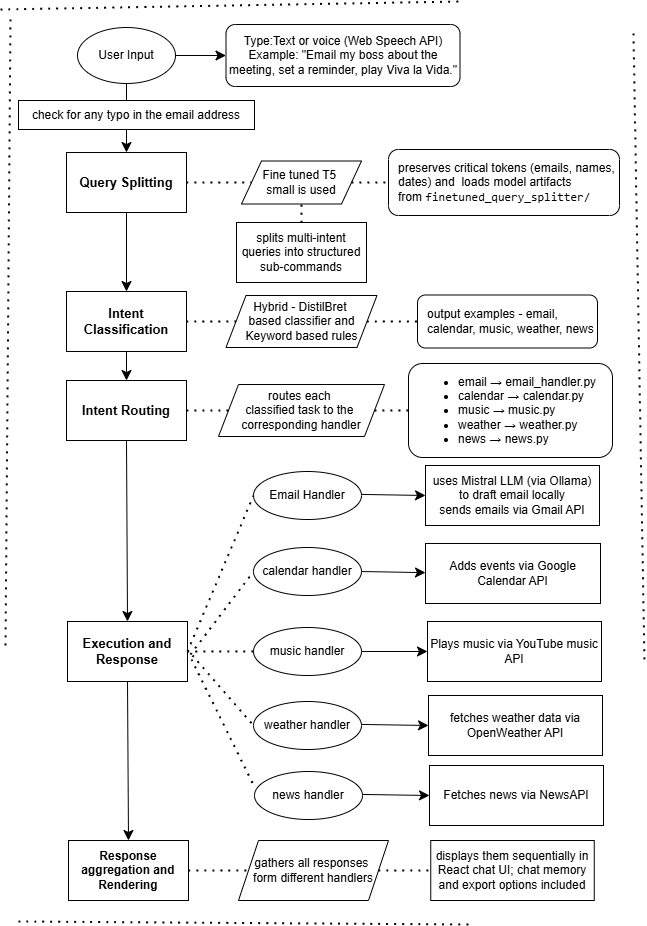

The diagram above was exported from draw.io. Its source (the exported page's mxGraphModel, read from the mxfile embedded in the PNG):
<mxGraphModel dx="1626" dy="1176" grid="0" gridSize="10" guides="1" tooltips="1" connect="1" arrows="1" fold="1" page="0" pageScale="1" pageWidth="850" pageHeight="1100" math="0" shadow="0">
  <root>
    <mxCell id="0" />
    <mxCell id="1" parent="0" />
    <mxCell id="rXtsmrUyfF_DRSqKublN-57" value="" style="edgeStyle=none;curved=1;rounded=0;orthogonalLoop=1;jettySize=auto;html=1;fontSize=12;startSize=8;endSize=8;" edge="1" parent="1" source="rXtsmrUyfF_DRSqKublN-1" target="rXtsmrUyfF_DRSqKublN-2">
      <mxGeometry relative="1" as="geometry" />
    </mxCell>
    <mxCell id="rXtsmrUyfF_DRSqKublN-58" value="" style="edgeStyle=none;curved=1;rounded=0;orthogonalLoop=1;jettySize=auto;html=1;fontSize=12;startSize=8;endSize=8;" edge="1" parent="1" source="rXtsmrUyfF_DRSqKublN-1" target="rXtsmrUyfF_DRSqKublN-4">
      <mxGeometry relative="1" as="geometry" />
    </mxCell>
    <mxCell id="rXtsmrUyfF_DRSqKublN-1" value="User Input" style="ellipse;whiteSpace=wrap;html=1;" vertex="1" parent="1">
      <mxGeometry x="70" y="-80" width="98" height="56" as="geometry" />
    </mxCell>
    <mxCell id="rXtsmrUyfF_DRSqKublN-51" value="" style="edgeStyle=none;curved=1;rounded=0;orthogonalLoop=1;jettySize=auto;html=1;fontSize=12;startSize=8;endSize=8;" edge="1" parent="1" source="rXtsmrUyfF_DRSqKublN-2" target="rXtsmrUyfF_DRSqKublN-16">
      <mxGeometry relative="1" as="geometry" />
    </mxCell>
    <mxCell id="rXtsmrUyfF_DRSqKublN-2" value="&lt;b&gt;&lt;font style=&quot;font-size: 13px;&quot;&gt;Query Splitting&lt;/font&gt;&lt;/b&gt;" style="whiteSpace=wrap;html=1;" vertex="1" parent="1">
      <mxGeometry x="59" y="45" width="120" height="60" as="geometry" />
    </mxCell>
    <mxCell id="rXtsmrUyfF_DRSqKublN-4" value="Type:Text or voice (Web Speech API)&lt;br&gt;Example:&amp;nbsp;&quot;Email my boss about the meeting, set a reminder, play Viva la Vida.&quot;" style="rounded=1;whiteSpace=wrap;html=1;" vertex="1" parent="1">
      <mxGeometry x="218.5" y="-83" width="234" height="62" as="geometry" />
    </mxCell>
    <mxCell id="rXtsmrUyfF_DRSqKublN-5" value="check for any typo in the email address" style="rounded=0;whiteSpace=wrap;html=1;" vertex="1" parent="1">
      <mxGeometry x="11" y="-7" width="236" height="29" as="geometry" />
    </mxCell>
    <mxCell id="rXtsmrUyfF_DRSqKublN-6" value="&lt;div style=&quot;padding-left: 8px;&quot;&gt;preserves critical tokens (emails, names, dates) and&amp;nbsp;&lt;span style=&quot;background-color: transparent; color: light-dark(rgb(0, 0, 0), rgb(255, 255, 255));&quot;&gt;&amp;nbsp;loads model artifacts from&amp;nbsp;&lt;/span&gt;&lt;code style=&quot;background-color: transparent; color: light-dark(rgb(0, 0, 0), rgb(255, 255, 255)); line-height: 110%;&quot; data-end=&quot;944&quot; data-start=&quot;917&quot;&gt;finetuned_query_splitter/&lt;/code&gt;&lt;/div&gt;" style="rounded=1;whiteSpace=wrap;html=1;align=left;" vertex="1" parent="1">
      <mxGeometry x="381" y="42" width="231" height="66" as="geometry" />
    </mxCell>
    <mxCell id="rXtsmrUyfF_DRSqKublN-7" value="Fine tuned T5&amp;nbsp;&lt;div&gt;small is used&lt;/div&gt;" style="shape=parallelogram;perimeter=parallelogramPerimeter;whiteSpace=wrap;html=1;fixedSize=1;" vertex="1" parent="1">
      <mxGeometry x="234" y="53.5" width="120" height="43" as="geometry" />
    </mxCell>
    <mxCell id="rXtsmrUyfF_DRSqKublN-9" value="splits multi-intent queries into structured sub-commands" style="whiteSpace=wrap;html=1;" vertex="1" parent="1">
      <mxGeometry x="229" y="115" width="130" height="60" as="geometry" />
    </mxCell>
    <mxCell id="rXtsmrUyfF_DRSqKublN-12" value="" style="endArrow=none;dashed=1;html=1;dashPattern=1 3;strokeWidth=2;rounded=0;fontSize=12;startSize=8;endSize=8;curved=1;entryX=0.5;entryY=1;entryDx=0;entryDy=0;exitX=0.5;exitY=0;exitDx=0;exitDy=0;" edge="1" parent="1" source="rXtsmrUyfF_DRSqKublN-9" target="rXtsmrUyfF_DRSqKublN-7">
      <mxGeometry width="50" height="50" relative="1" as="geometry">
        <mxPoint x="203" y="219" as="sourcePoint" />
        <mxPoint x="253" y="169" as="targetPoint" />
      </mxGeometry>
    </mxCell>
    <mxCell id="rXtsmrUyfF_DRSqKublN-13" value="" style="endArrow=none;dashed=1;html=1;dashPattern=1 3;strokeWidth=2;rounded=0;fontSize=12;startSize=8;endSize=8;curved=1;exitX=1;exitY=0.5;exitDx=0;exitDy=0;entryX=0;entryY=0.5;entryDx=0;entryDy=0;" edge="1" parent="1" source="rXtsmrUyfF_DRSqKublN-7" target="rXtsmrUyfF_DRSqKublN-6">
      <mxGeometry width="50" height="50" relative="1" as="geometry">
        <mxPoint x="454" y="218" as="sourcePoint" />
        <mxPoint x="504" y="168" as="targetPoint" />
      </mxGeometry>
    </mxCell>
    <mxCell id="rXtsmrUyfF_DRSqKublN-14" value="" style="endArrow=none;dashed=1;html=1;dashPattern=1 3;strokeWidth=2;rounded=0;fontSize=12;startSize=8;endSize=8;curved=1;exitX=1;exitY=0.5;exitDx=0;exitDy=0;entryX=0;entryY=0.5;entryDx=0;entryDy=0;" edge="1" parent="1" source="rXtsmrUyfF_DRSqKublN-2" target="rXtsmrUyfF_DRSqKublN-7">
      <mxGeometry width="50" height="50" relative="1" as="geometry">
        <mxPoint x="454" y="218" as="sourcePoint" />
        <mxPoint x="504" y="168" as="targetPoint" />
      </mxGeometry>
    </mxCell>
    <mxCell id="rXtsmrUyfF_DRSqKublN-50" value="" style="edgeStyle=none;curved=1;rounded=0;orthogonalLoop=1;jettySize=auto;html=1;fontSize=12;startSize=8;endSize=8;" edge="1" parent="1" source="rXtsmrUyfF_DRSqKublN-16" target="rXtsmrUyfF_DRSqKublN-19">
      <mxGeometry relative="1" as="geometry" />
    </mxCell>
    <mxCell id="rXtsmrUyfF_DRSqKublN-16" value="&lt;b&gt;&lt;font style=&quot;font-size: 13px;&quot;&gt;Intent Classification&lt;/font&gt;&lt;/b&gt;" style="whiteSpace=wrap;html=1;" vertex="1" parent="1">
      <mxGeometry x="59" y="184" width="120" height="60" as="geometry" />
    </mxCell>
    <mxCell id="rXtsmrUyfF_DRSqKublN-17" value="Hybrid - DistilBret&amp;nbsp;&lt;div&gt;based classifier and Keyword based rules&lt;/div&gt;" style="shape=parallelogram;perimeter=parallelogramPerimeter;whiteSpace=wrap;html=1;fixedSize=1;" vertex="1" parent="1">
      <mxGeometry x="218.5" y="188" width="151" height="52" as="geometry" />
    </mxCell>
    <mxCell id="rXtsmrUyfF_DRSqKublN-18" value="&lt;div style=&quot;padding-left: 8px;&quot;&gt;output examples - email, calendar, music, weather, news&lt;/div&gt;" style="rounded=1;whiteSpace=wrap;html=1;align=left;" vertex="1" parent="1">
      <mxGeometry x="410" y="187.5" width="180" height="53" as="geometry" />
    </mxCell>
    <mxCell id="rXtsmrUyfF_DRSqKublN-19" value="&lt;b&gt;&lt;font style=&quot;font-size: 13px;&quot;&gt;Intent Routing&lt;/font&gt;&lt;/b&gt;" style="whiteSpace=wrap;html=1;" vertex="1" parent="1">
      <mxGeometry x="59" y="273" width="120" height="60" as="geometry" />
    </mxCell>
    <mxCell id="rXtsmrUyfF_DRSqKublN-20" value="routes each&amp;nbsp;&lt;div&gt;classified&amp;nbsp;&lt;span style=&quot;background-color: transparent; color: light-dark(rgb(0, 0, 0), rgb(255, 255, 255));&quot;&gt;task to the&amp;nbsp;&lt;/span&gt;&lt;div&gt;corresponding handler&lt;/div&gt;&lt;/div&gt;" style="shape=parallelogram;perimeter=parallelogramPerimeter;whiteSpace=wrap;html=1;fixedSize=1;" vertex="1" parent="1">
      <mxGeometry x="211" y="277" width="166" height="52" as="geometry" />
    </mxCell>
    <mxCell id="rXtsmrUyfF_DRSqKublN-21" value="&lt;div style=&quot;padding-left: 8px;&quot;&gt;&lt;ul&gt;&lt;li data-end=&quot;1530&quot; data-start=&quot;1500&quot;&gt;email → email_handler.py&lt;/li&gt;&lt;li data-end=&quot;1530&quot; data-start=&quot;1500&quot;&gt;calendar → calendar.py&lt;/li&gt;&lt;li data-end=&quot;1564&quot; data-start=&quot;1536&quot;&gt;music → music.py&lt;/li&gt;&lt;li data-end=&quot;1564&quot; data-start=&quot;1536&quot;&gt;weather → weather.py&lt;/li&gt;&lt;li data-end=&quot;1564&quot; data-start=&quot;1536&quot;&gt;news → news.py&lt;/li&gt;&lt;/ul&gt;&lt;/div&gt;" style="rounded=1;whiteSpace=wrap;html=1;align=left;" vertex="1" parent="1">
      <mxGeometry x="401" y="256" width="204" height="94" as="geometry" />
    </mxCell>
    <mxCell id="rXtsmrUyfF_DRSqKublN-22" value="&lt;b&gt;&lt;font style=&quot;font-size: 13px;&quot;&gt;Execution and Response&lt;/font&gt;&lt;/b&gt;" style="whiteSpace=wrap;html=1;" vertex="1" parent="1">
      <mxGeometry x="60" y="514" width="120" height="60" as="geometry" />
    </mxCell>
    <mxCell id="rXtsmrUyfF_DRSqKublN-30" value="" style="edgeStyle=none;curved=1;rounded=0;orthogonalLoop=1;jettySize=auto;html=1;fontSize=12;startSize=8;endSize=8;" edge="1" parent="1" source="rXtsmrUyfF_DRSqKublN-24" target="rXtsmrUyfF_DRSqKublN-29">
      <mxGeometry relative="1" as="geometry" />
    </mxCell>
    <mxCell id="rXtsmrUyfF_DRSqKublN-24" value="Email Handler" style="ellipse;whiteSpace=wrap;html=1;" vertex="1" parent="1">
      <mxGeometry x="246" y="364" width="108" height="48" as="geometry" />
    </mxCell>
    <mxCell id="rXtsmrUyfF_DRSqKublN-32" value="" style="edgeStyle=none;curved=1;rounded=0;orthogonalLoop=1;jettySize=auto;html=1;fontSize=12;startSize=8;endSize=8;" edge="1" parent="1" source="rXtsmrUyfF_DRSqKublN-25" target="rXtsmrUyfF_DRSqKublN-31">
      <mxGeometry relative="1" as="geometry" />
    </mxCell>
    <mxCell id="rXtsmrUyfF_DRSqKublN-25" value="calendar handler" style="ellipse;whiteSpace=wrap;html=1;" vertex="1" parent="1">
      <mxGeometry x="246" y="440" width="108" height="48" as="geometry" />
    </mxCell>
    <mxCell id="rXtsmrUyfF_DRSqKublN-34" value="" style="edgeStyle=none;curved=1;rounded=0;orthogonalLoop=1;jettySize=auto;html=1;fontSize=12;startSize=8;endSize=8;" edge="1" parent="1" source="rXtsmrUyfF_DRSqKublN-26" target="rXtsmrUyfF_DRSqKublN-33">
      <mxGeometry relative="1" as="geometry" />
    </mxCell>
    <mxCell id="rXtsmrUyfF_DRSqKublN-26" value="music handler" style="ellipse;whiteSpace=wrap;html=1;" vertex="1" parent="1">
      <mxGeometry x="246" y="520" width="108" height="48" as="geometry" />
    </mxCell>
    <mxCell id="rXtsmrUyfF_DRSqKublN-36" value="" style="edgeStyle=none;curved=1;rounded=0;orthogonalLoop=1;jettySize=auto;html=1;fontSize=12;startSize=8;endSize=8;" edge="1" parent="1" source="rXtsmrUyfF_DRSqKublN-27" target="rXtsmrUyfF_DRSqKublN-35">
      <mxGeometry relative="1" as="geometry" />
    </mxCell>
    <mxCell id="rXtsmrUyfF_DRSqKublN-27" value="weather handler" style="ellipse;whiteSpace=wrap;html=1;" vertex="1" parent="1">
      <mxGeometry x="246" y="594" width="108" height="48" as="geometry" />
    </mxCell>
    <mxCell id="rXtsmrUyfF_DRSqKublN-38" value="" style="edgeStyle=none;curved=1;rounded=0;orthogonalLoop=1;jettySize=auto;html=1;fontSize=12;startSize=8;endSize=8;" edge="1" parent="1" source="rXtsmrUyfF_DRSqKublN-28" target="rXtsmrUyfF_DRSqKublN-37">
      <mxGeometry relative="1" as="geometry" />
    </mxCell>
    <mxCell id="rXtsmrUyfF_DRSqKublN-28" value="news handler" style="ellipse;whiteSpace=wrap;html=1;" vertex="1" parent="1">
      <mxGeometry x="247" y="664" width="108" height="48" as="geometry" />
    </mxCell>
    <mxCell id="rXtsmrUyfF_DRSqKublN-29" value="uses Mistral LLM (via Ollama) to draft email locally&lt;div&gt;sends emails via Gmail API&lt;/div&gt;" style="whiteSpace=wrap;html=1;" vertex="1" parent="1">
      <mxGeometry x="418" y="358" width="174" height="60" as="geometry" />
    </mxCell>
    <mxCell id="rXtsmrUyfF_DRSqKublN-31" value="Adds events via Google Calendar API" style="whiteSpace=wrap;html=1;" vertex="1" parent="1">
      <mxGeometry x="418" y="436" width="175" height="60" as="geometry" />
    </mxCell>
    <mxCell id="rXtsmrUyfF_DRSqKublN-33" value="Plays music via YouTube music API" style="whiteSpace=wrap;html=1;" vertex="1" parent="1">
      <mxGeometry x="420" y="514" width="174" height="60" as="geometry" />
    </mxCell>
    <mxCell id="rXtsmrUyfF_DRSqKublN-35" value="fetches weather data via OpenWeather API" style="whiteSpace=wrap;html=1;" vertex="1" parent="1">
      <mxGeometry x="421" y="588" width="174" height="60" as="geometry" />
    </mxCell>
    <mxCell id="rXtsmrUyfF_DRSqKublN-37" value="Fetches news via NewsAPI" style="whiteSpace=wrap;html=1;" vertex="1" parent="1">
      <mxGeometry x="422" y="658" width="174" height="60" as="geometry" />
    </mxCell>
    <mxCell id="rXtsmrUyfF_DRSqKublN-39" value="&lt;b&gt;Response aggregation and Rendering&lt;/b&gt;" style="whiteSpace=wrap;html=1;" vertex="1" parent="1">
      <mxGeometry x="61" y="733" width="120" height="60" as="geometry" />
    </mxCell>
    <mxCell id="rXtsmrUyfF_DRSqKublN-40" value="gathers all responses&amp;nbsp;&lt;div&gt;form different handlers&lt;/div&gt;" style="shape=parallelogram;perimeter=parallelogramPerimeter;whiteSpace=wrap;html=1;fixedSize=1;" vertex="1" parent="1">
      <mxGeometry x="231" y="733" width="150" height="60" as="geometry" />
    </mxCell>
    <mxCell id="rXtsmrUyfF_DRSqKublN-41" value="displays them sequentially in React chat UI; chat memory and export options included" style="rounded=0;whiteSpace=wrap;html=1;" vertex="1" parent="1">
      <mxGeometry x="423.25" y="733" width="163.5" height="60" as="geometry" />
    </mxCell>
    <mxCell id="rXtsmrUyfF_DRSqKublN-42" value="" style="endArrow=none;dashed=1;html=1;dashPattern=1 3;strokeWidth=2;rounded=0;fontSize=12;startSize=8;endSize=8;curved=1;exitX=1;exitY=0.5;exitDx=0;exitDy=0;" edge="1" parent="1" source="rXtsmrUyfF_DRSqKublN-19" target="rXtsmrUyfF_DRSqKublN-20">
      <mxGeometry width="50" height="50" relative="1" as="geometry">
        <mxPoint x="252" y="599" as="sourcePoint" />
        <mxPoint x="302" y="549" as="targetPoint" />
      </mxGeometry>
    </mxCell>
    <mxCell id="rXtsmrUyfF_DRSqKublN-43" value="" style="endArrow=none;dashed=1;html=1;dashPattern=1 3;strokeWidth=2;rounded=0;fontSize=12;startSize=8;endSize=8;curved=1;exitX=1;exitY=0.5;exitDx=0;exitDy=0;entryX=0;entryY=0.5;entryDx=0;entryDy=0;" edge="1" parent="1" source="rXtsmrUyfF_DRSqKublN-20" target="rXtsmrUyfF_DRSqKublN-21">
      <mxGeometry width="50" height="50" relative="1" as="geometry">
        <mxPoint x="252" y="599" as="sourcePoint" />
        <mxPoint x="302" y="549" as="targetPoint" />
      </mxGeometry>
    </mxCell>
    <mxCell id="rXtsmrUyfF_DRSqKublN-44" value="" style="endArrow=none;dashed=1;html=1;dashPattern=1 3;strokeWidth=2;rounded=0;fontSize=12;startSize=8;endSize=8;curved=1;exitX=1;exitY=0.5;exitDx=0;exitDy=0;entryX=0;entryY=0.5;entryDx=0;entryDy=0;" edge="1" parent="1" source="rXtsmrUyfF_DRSqKublN-22" target="rXtsmrUyfF_DRSqKublN-24">
      <mxGeometry width="50" height="50" relative="1" as="geometry">
        <mxPoint x="252" y="599" as="sourcePoint" />
        <mxPoint x="302" y="549" as="targetPoint" />
      </mxGeometry>
    </mxCell>
    <mxCell id="rXtsmrUyfF_DRSqKublN-45" value="" style="endArrow=none;dashed=1;html=1;dashPattern=1 3;strokeWidth=2;rounded=0;fontSize=12;startSize=8;endSize=8;curved=1;entryX=0;entryY=0.5;entryDx=0;entryDy=0;" edge="1" parent="1" target="rXtsmrUyfF_DRSqKublN-25">
      <mxGeometry width="50" height="50" relative="1" as="geometry">
        <mxPoint x="183" y="547" as="sourcePoint" />
        <mxPoint x="281" y="571" as="targetPoint" />
      </mxGeometry>
    </mxCell>
    <mxCell id="rXtsmrUyfF_DRSqKublN-46" value="" style="endArrow=none;dashed=1;html=1;dashPattern=1 3;strokeWidth=2;rounded=0;fontSize=12;startSize=8;endSize=8;curved=1;exitX=1;exitY=0.5;exitDx=0;exitDy=0;entryX=0;entryY=0.5;entryDx=0;entryDy=0;" edge="1" parent="1" source="rXtsmrUyfF_DRSqKublN-22" target="rXtsmrUyfF_DRSqKublN-26">
      <mxGeometry width="50" height="50" relative="1" as="geometry">
        <mxPoint x="222" y="644" as="sourcePoint" />
        <mxPoint x="272" y="594" as="targetPoint" />
      </mxGeometry>
    </mxCell>
    <mxCell id="rXtsmrUyfF_DRSqKublN-47" value="" style="endArrow=none;dashed=1;html=1;dashPattern=1 3;strokeWidth=2;rounded=0;fontSize=12;startSize=8;endSize=8;curved=1;entryX=0;entryY=0.5;entryDx=0;entryDy=0;" edge="1" parent="1" target="rXtsmrUyfF_DRSqKublN-27">
      <mxGeometry width="50" height="50" relative="1" as="geometry">
        <mxPoint x="185" y="548" as="sourcePoint" />
        <mxPoint x="220" y="601" as="targetPoint" />
      </mxGeometry>
    </mxCell>
    <mxCell id="rXtsmrUyfF_DRSqKublN-48" value="" style="endArrow=none;dashed=1;html=1;dashPattern=1 3;strokeWidth=2;rounded=0;fontSize=12;startSize=8;endSize=8;curved=1;entryX=0.002;entryY=0.333;entryDx=0;entryDy=0;entryPerimeter=0;" edge="1" parent="1" target="rXtsmrUyfF_DRSqKublN-28">
      <mxGeometry width="50" height="50" relative="1" as="geometry">
        <mxPoint x="184" y="552" as="sourcePoint" />
        <mxPoint x="302" y="549" as="targetPoint" />
      </mxGeometry>
    </mxCell>
    <mxCell id="rXtsmrUyfF_DRSqKublN-49" value="" style="endArrow=classic;html=1;rounded=0;fontSize=12;startSize=8;endSize=8;curved=1;exitX=0.5;exitY=1;exitDx=0;exitDy=0;entryX=0.5;entryY=0;entryDx=0;entryDy=0;" edge="1" parent="1" source="rXtsmrUyfF_DRSqKublN-19" target="rXtsmrUyfF_DRSqKublN-22">
      <mxGeometry width="50" height="50" relative="1" as="geometry">
        <mxPoint x="-47" y="599" as="sourcePoint" />
        <mxPoint x="3" y="549" as="targetPoint" />
      </mxGeometry>
    </mxCell>
    <mxCell id="rXtsmrUyfF_DRSqKublN-52" value="" style="endArrow=none;dashed=1;html=1;dashPattern=1 3;strokeWidth=2;rounded=0;fontSize=12;startSize=8;endSize=8;curved=1;exitX=1;exitY=0.5;exitDx=0;exitDy=0;entryX=0;entryY=0.5;entryDx=0;entryDy=0;" edge="1" parent="1" source="rXtsmrUyfF_DRSqKublN-16" target="rXtsmrUyfF_DRSqKublN-17">
      <mxGeometry width="50" height="50" relative="1" as="geometry">
        <mxPoint x="219" y="348" as="sourcePoint" />
        <mxPoint x="269" y="298" as="targetPoint" />
      </mxGeometry>
    </mxCell>
    <mxCell id="rXtsmrUyfF_DRSqKublN-53" value="" style="endArrow=none;dashed=1;html=1;dashPattern=1 3;strokeWidth=2;rounded=0;fontSize=12;startSize=8;endSize=8;curved=1;exitX=1;exitY=0.5;exitDx=0;exitDy=0;entryX=0;entryY=0.5;entryDx=0;entryDy=0;" edge="1" parent="1" source="rXtsmrUyfF_DRSqKublN-17" target="rXtsmrUyfF_DRSqKublN-18">
      <mxGeometry width="50" height="50" relative="1" as="geometry">
        <mxPoint x="219" y="348" as="sourcePoint" />
        <mxPoint x="269" y="298" as="targetPoint" />
      </mxGeometry>
    </mxCell>
    <mxCell id="rXtsmrUyfF_DRSqKublN-54" value="" style="endArrow=classic;html=1;rounded=0;fontSize=12;startSize=8;endSize=8;curved=1;exitX=0.5;exitY=1;exitDx=0;exitDy=0;entryX=0.5;entryY=0;entryDx=0;entryDy=0;" edge="1" parent="1" source="rXtsmrUyfF_DRSqKublN-22" target="rXtsmrUyfF_DRSqKublN-39">
      <mxGeometry width="50" height="50" relative="1" as="geometry">
        <mxPoint x="185" y="785" as="sourcePoint" />
        <mxPoint x="235" y="735" as="targetPoint" />
      </mxGeometry>
    </mxCell>
    <mxCell id="rXtsmrUyfF_DRSqKublN-55" value="" style="endArrow=none;dashed=1;html=1;dashPattern=1 3;strokeWidth=2;rounded=0;fontSize=12;startSize=8;endSize=8;curved=1;exitX=1;exitY=0.5;exitDx=0;exitDy=0;entryX=0;entryY=0.5;entryDx=0;entryDy=0;" edge="1" parent="1" source="rXtsmrUyfF_DRSqKublN-39" target="rXtsmrUyfF_DRSqKublN-40">
      <mxGeometry width="50" height="50" relative="1" as="geometry">
        <mxPoint x="185" y="785" as="sourcePoint" />
        <mxPoint x="235" y="735" as="targetPoint" />
      </mxGeometry>
    </mxCell>
    <mxCell id="rXtsmrUyfF_DRSqKublN-56" value="" style="endArrow=none;dashed=1;html=1;dashPattern=1 3;strokeWidth=2;rounded=0;fontSize=12;startSize=8;endSize=8;curved=1;exitX=1;exitY=0.5;exitDx=0;exitDy=0;entryX=0;entryY=0.5;entryDx=0;entryDy=0;" edge="1" parent="1" source="rXtsmrUyfF_DRSqKublN-40" target="rXtsmrUyfF_DRSqKublN-41">
      <mxGeometry width="50" height="50" relative="1" as="geometry">
        <mxPoint x="321" y="785" as="sourcePoint" />
        <mxPoint x="371" y="735" as="targetPoint" />
      </mxGeometry>
    </mxCell>
    <mxCell id="rXtsmrUyfF_DRSqKublN-59" value="" style="endArrow=none;dashed=1;html=1;dashPattern=1 3;strokeWidth=2;rounded=0;fontSize=12;startSize=8;endSize=8;curved=1;" edge="1" parent="1">
      <mxGeometry width="50" height="50" relative="1" as="geometry">
        <mxPoint x="-7" y="-98" as="sourcePoint" />
        <mxPoint x="453" y="-106" as="targetPoint" />
      </mxGeometry>
    </mxCell>
    <mxCell id="rXtsmrUyfF_DRSqKublN-60" value="" style="endArrow=none;dashed=1;html=1;dashPattern=1 3;strokeWidth=2;rounded=0;fontSize=12;startSize=8;endSize=8;curved=1;" edge="1" parent="1">
      <mxGeometry width="50" height="50" relative="1" as="geometry">
        <mxPoint x="3" y="-88" as="sourcePoint" />
        <mxPoint x="-2" y="540" as="targetPoint" />
      </mxGeometry>
    </mxCell>
    <mxCell id="rXtsmrUyfF_DRSqKublN-61" value="" style="endArrow=none;dashed=1;html=1;dashPattern=1 3;strokeWidth=2;rounded=0;fontSize=12;startSize=8;endSize=8;curved=1;" edge="1" parent="1">
      <mxGeometry width="50" height="50" relative="1" as="geometry">
        <mxPoint x="626" y="-74" as="sourcePoint" />
        <mxPoint x="637" y="557" as="targetPoint" />
      </mxGeometry>
    </mxCell>
    <mxCell id="rXtsmrUyfF_DRSqKublN-62" value="" style="endArrow=none;dashed=1;html=1;dashPattern=1 3;strokeWidth=2;rounded=0;fontSize=12;startSize=8;endSize=8;curved=1;" edge="1" parent="1">
      <mxGeometry width="50" height="50" relative="1" as="geometry">
        <mxPoint x="11" y="814" as="sourcePoint" />
        <mxPoint x="461" y="817" as="targetPoint" />
      </mxGeometry>
    </mxCell>
  </root>
</mxGraphModel>